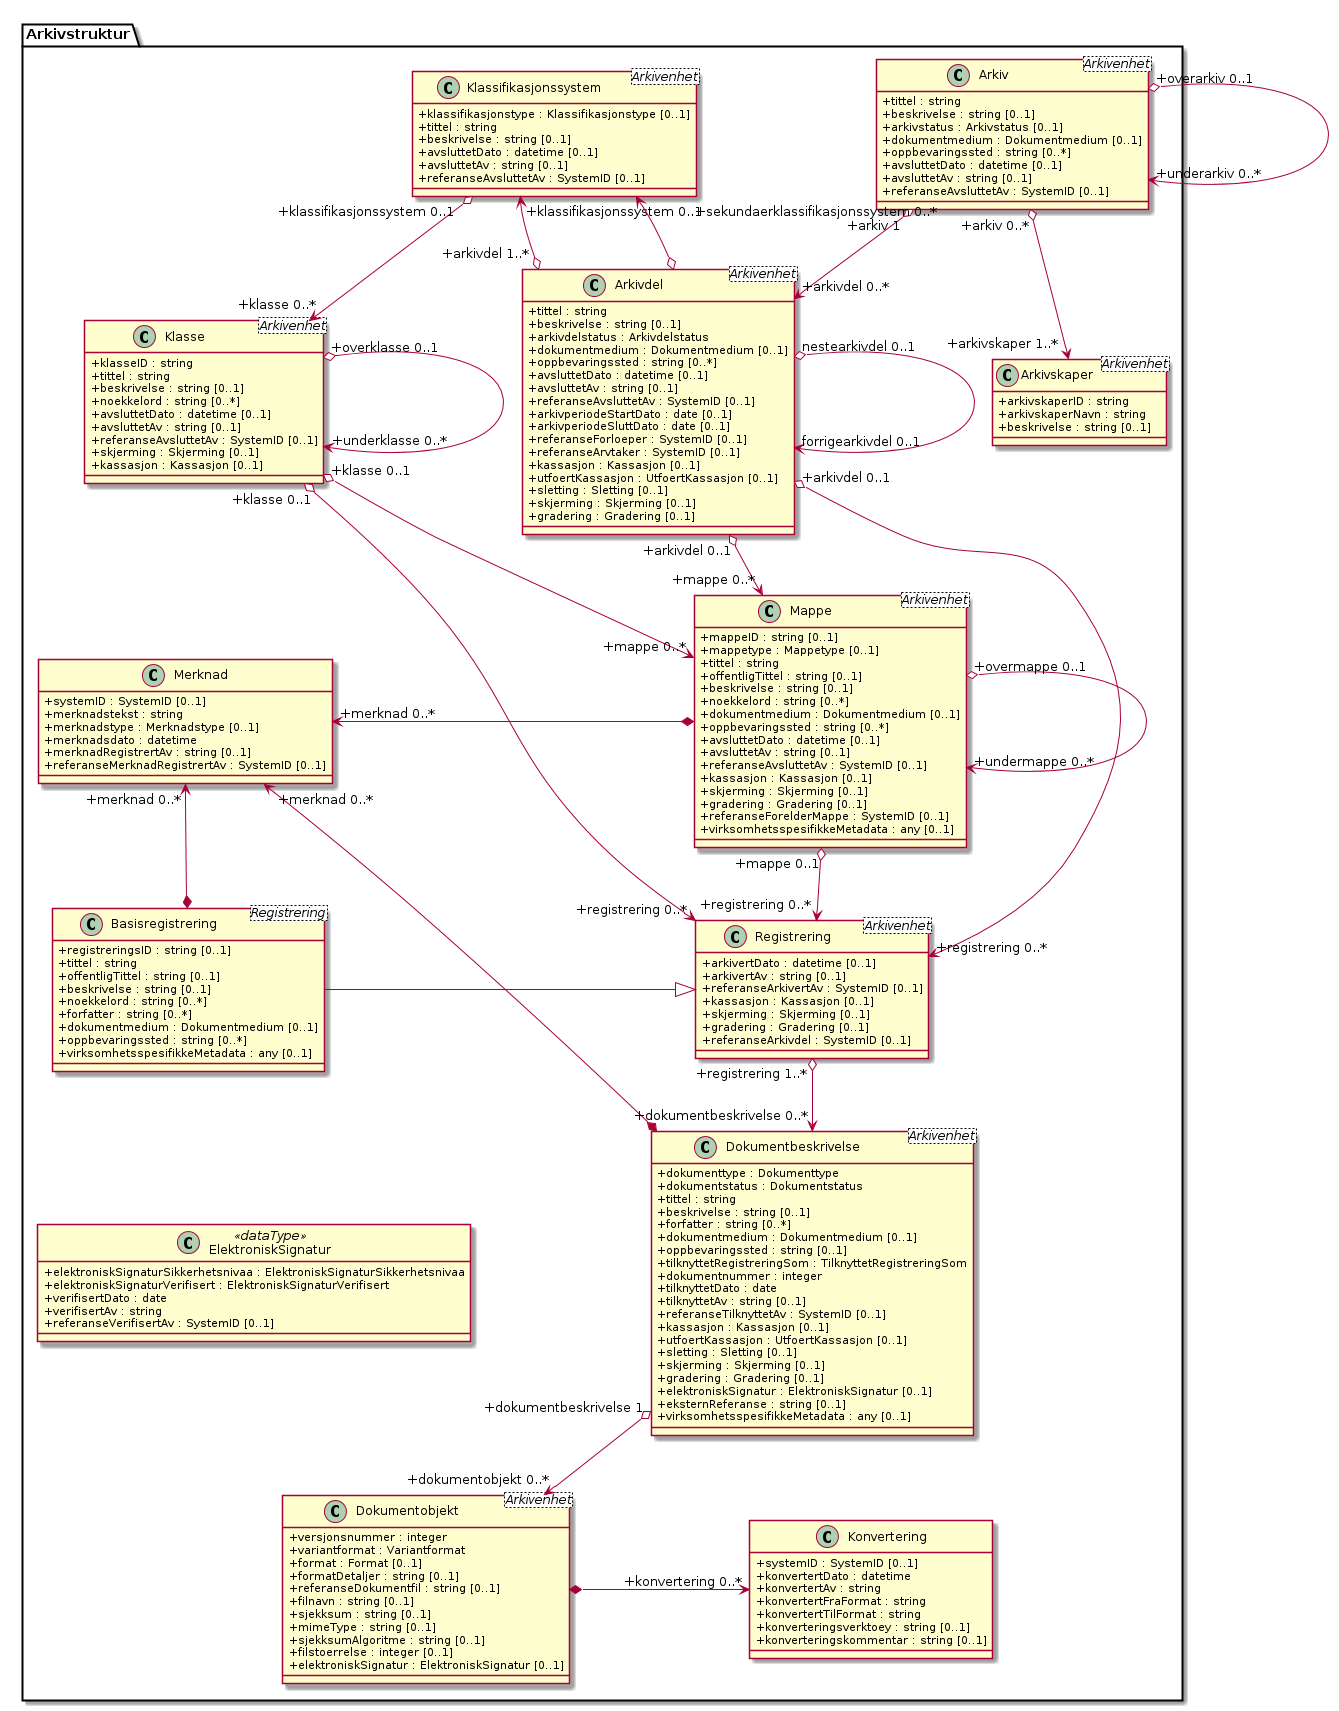

The diagram above was rendered by PlantUML. Its source (embedded in the PNG):
@startuml
skinparam classAttributeIconSize 0
skinparam nodesep 180

class Arkivstruktur.Arkivskaper <Arkivenhet> {
  +arkivskaperID : string
  +arkivskaperNavn : string
  +beskrivelse : string [0..1]
}
class Arkivstruktur.Arkiv <Arkivenhet> {
  +tittel : string
  +beskrivelse : string [0..1]
  +arkivstatus : Arkivstatus [0..1]
  +dokumentmedium : Dokumentmedium [0..1]
  +oppbevaringssted : string [0..*]
  +avsluttetDato : datetime [0..1]
  +avsluttetAv : string [0..1]
  +referanseAvsluttetAv : SystemID [0..1]
}
class Arkivstruktur.Klassifikasjonssystem <Arkivenhet> {
  +klassifikasjonstype : Klassifikasjonstype [0..1]
  +tittel : string
  +beskrivelse : string [0..1]
  +avsluttetDato : datetime [0..1]
  +avsluttetAv : string [0..1]
  +referanseAvsluttetAv : SystemID [0..1]
}
class Arkivstruktur.Klasse <Arkivenhet> {
  +klasseID : string
  +tittel : string
  +beskrivelse : string [0..1]
  +noekkelord : string [0..*]
  +avsluttetDato : datetime [0..1]
  +avsluttetAv : string [0..1]
  +referanseAvsluttetAv : SystemID [0..1]
  +skjerming : Skjerming [0..1]
  +kassasjon : Kassasjon [0..1]
}
class Arkivstruktur.Arkivdel <Arkivenhet> {
  +tittel : string
  +beskrivelse : string [0..1]
  +arkivdelstatus : Arkivdelstatus
  +dokumentmedium : Dokumentmedium [0..1]
  +oppbevaringssted : string [0..*]
  +avsluttetDato : datetime [0..1]
  +avsluttetAv : string [0..1]
  +referanseAvsluttetAv : SystemID [0..1]
  +arkivperiodeStartDato : date [0..1]
  +arkivperiodeSluttDato : date [0..1]
  +referanseForloeper : SystemID [0..1]
  +referanseArvtaker : SystemID [0..1]
  +kassasjon : Kassasjon [0..1]
  +utfoertKassasjon : UtfoertKassasjon [0..1]
  +sletting : Sletting [0..1]
  +skjerming : Skjerming [0..1]
  +gradering : Gradering [0..1]
}
class Arkivstruktur.Mappe <Arkivenhet> {
  +mappeID : string [0..1]
  +mappetype : Mappetype [0..1]
  +tittel : string
  +offentligTittel : string [0..1]
  +beskrivelse : string [0..1]
  +noekkelord : string [0..*]
  +dokumentmedium : Dokumentmedium [0..1]
  +oppbevaringssted : string [0..*]
  +avsluttetDato : datetime [0..1]
  +avsluttetAv : string [0..1]
  +referanseAvsluttetAv : SystemID [0..1]
  +kassasjon : Kassasjon [0..1]
  +skjerming : Skjerming [0..1]
  +gradering : Gradering [0..1]
  +referanseForelderMappe : SystemID [0..1]
  +virksomhetsspesifikkeMetadata : any [0..1]
}
class Arkivstruktur.Merknad {
  +systemID : SystemID [0..1]
  +merknadstekst : string
  +merknadstype : Merknadstype [0..1]
  +merknadsdato : datetime
  +merknadRegistrertAv : string [0..1]
  +referanseMerknadRegistrertAv : SystemID [0..1]
}
class Arkivstruktur.Registrering <Arkivenhet> {
  +arkivertDato : datetime [0..1]
  +arkivertAv : string [0..1]
  +referanseArkivertAv : SystemID [0..1]
  +kassasjon : Kassasjon [0..1]
  +skjerming : Skjerming [0..1]
  +gradering : Gradering [0..1]
  +referanseArkivdel : SystemID [0..1]
}
class Arkivstruktur.Basisregistrering <Registrering> {
  +registreringsID : string [0..1]
  +tittel : string
  +offentligTittel : string [0..1]
  +beskrivelse : string [0..1]
  +noekkelord : string [0..*]
  +forfatter : string [0..*]
  +dokumentmedium : Dokumentmedium [0..1]
  +oppbevaringssted : string [0..*]
  +virksomhetsspesifikkeMetadata : any [0..1]
}
class Arkivstruktur.Dokumentbeskrivelse <Arkivenhet> {
  +dokumenttype : Dokumenttype
  +dokumentstatus : Dokumentstatus
  +tittel : string
  +beskrivelse : string [0..1]
  +forfatter : string [0..*]
  +dokumentmedium : Dokumentmedium [0..1]
  +oppbevaringssted : string [0..1]
  +tilknyttetRegistreringSom : TilknyttetRegistreringSom
  +dokumentnummer : integer
  +tilknyttetDato : date
  +tilknyttetAv : string [0..1]
  +referanseTilknyttetAv : SystemID [0..1]
  +kassasjon : Kassasjon [0..1]
  +utfoertKassasjon : UtfoertKassasjon [0..1]
  +sletting : Sletting [0..1]
  +skjerming : Skjerming [0..1]
  +gradering : Gradering [0..1]
  +elektroniskSignatur : ElektroniskSignatur [0..1]
  +eksternReferanse : string [0..1]
  +virksomhetsspesifikkeMetadata : any [0..1]
}
class Arkivstruktur.Dokumentobjekt <Arkivenhet> {
  +versjonsnummer : integer
  +variantformat : Variantformat
  +format : Format [0..1]
  +formatDetaljer : string [0..1]
  +referanseDokumentfil : string [0..1]
  +filnavn : string [0..1]
  +sjekksum : string [0..1]
  +mimeType : string [0..1]
  +sjekksumAlgoritme : string [0..1]
  +filstoerrelse : integer [0..1]
  +elektroniskSignatur : ElektroniskSignatur [0..1]
}
class Arkivstruktur.Konvertering {
  +systemID : SystemID [0..1]
  +konvertertDato : datetime
  +konvertertAv : string
  +konvertertFraFormat : string
  +konvertertTilFormat : string
  +konverteringsverktoey : string [0..1]
  +konverteringskommentar : string [0..1]
}
class Arkivstruktur.ElektroniskSignatur <<dataType>> {
  +elektroniskSignaturSikkerhetsnivaa : ElektroniskSignaturSikkerhetsnivaa
  +elektroniskSignaturVerifisert : ElektroniskSignaturVerifisert
  +verifisertDato : date
  +verifisertAv : string
  +referanseVerifisertAv : SystemID [0..1]
}

Arkivstruktur.Arkiv "+arkiv 0..*" o--> "+arkivskaper 1..*" Arkivstruktur.Arkivskaper
Arkivstruktur.Arkiv "+overarkiv 0..1" o--> "+underarkiv 0..*" Arkivstruktur.Arkiv
Arkivstruktur.Arkiv "+arkiv 1" o--> "+arkivdel 0..*" Arkivstruktur.Arkivdel
Arkivstruktur.Klassifikasjonssystem "+klassifikasjonssystem 0..1" <--o "+arkivdel 1..*" Arkivstruktur.Arkivdel
Arkivstruktur.Klassifikasjonssystem "+sekundaerklassifikasjonssystem 0..*" <--o Arkivstruktur.Arkivdel

Arkivstruktur.Klassifikasjonssystem "+klassifikasjonssystem 0..1" o--> "+klasse 0..*" Arkivstruktur.Klasse
Arkivstruktur.Arkivdel "nestearkivdel 0..1" o--> "forrigearkivdel 0..1" Arkivstruktur.Arkivdel
Arkivstruktur.Arkivdel "+arkivdel 0..1" o--> "+mappe 0..*" Arkivstruktur.Mappe
Arkivstruktur.Arkivdel "+arkivdel 0..1" o--> "+registrering 0..*" Arkivstruktur.Registrering
Arkivstruktur.Klasse "+klasse 0..1" o--> "+mappe 0..*" Arkivstruktur.Mappe
Arkivstruktur.Klasse "+klasse 0..1" o--> "+registrering 0..*" Arkivstruktur.Registrering
Arkivstruktur.Klasse "+overklasse 0..1" o--> "+underklasse 0..*" Arkivstruktur.Klasse
Arkivstruktur.Mappe "+overmappe 0..1" o--> "+undermappe 0..*" Arkivstruktur.Mappe
Arkivstruktur.Mappe "+mappe 0..1" o--> "+registrering 0..*" Arkivstruktur.Registrering
Arkivstruktur.Merknad "+merknad 0..*" <-* Arkivstruktur.Mappe
Arkivstruktur.Merknad "+merknad 0..*" <--* Arkivstruktur.Dokumentbeskrivelse
Arkivstruktur.Basisregistrering -|> Arkivstruktur.Registrering
Arkivstruktur.Merknad "+merknad 0..*" <--* Arkivstruktur.Basisregistrering
Arkivstruktur.Registrering "+registrering 1..*" o--> "+dokumentbeskrivelse 0..*" Arkivstruktur.Dokumentbeskrivelse
Arkivstruktur.Dokumentbeskrivelse "+dokumentbeskrivelse 1" o--> "+dokumentobjekt 0..*" Arkivstruktur.Dokumentobjekt
Arkivstruktur.Dokumentobjekt *-> "+konvertering 0..*" Arkivstruktur.Konvertering
Arkivstruktur.ElektroniskSignatur -[hidden]-> Arkivstruktur.Dokumentobjekt
@enduml